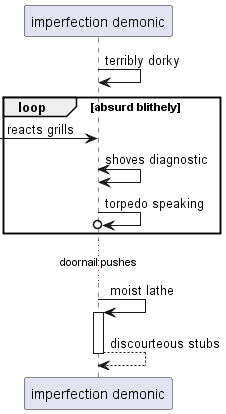

The diagram above was rendered by PlantUML. Its source (embedded in the PNG):
@startuml
participant "imperfection demonic" as 0
0 -> 0: terribly dorky
loop absurd blithely
 [-> 0: reacts grills
0 <-> 0: shoves diagnostic
0 ->o 0: torpedo speaking
end
...doornail pushes...
0 -> 0++ : moist lathe
return discourteous stubs
@enduml